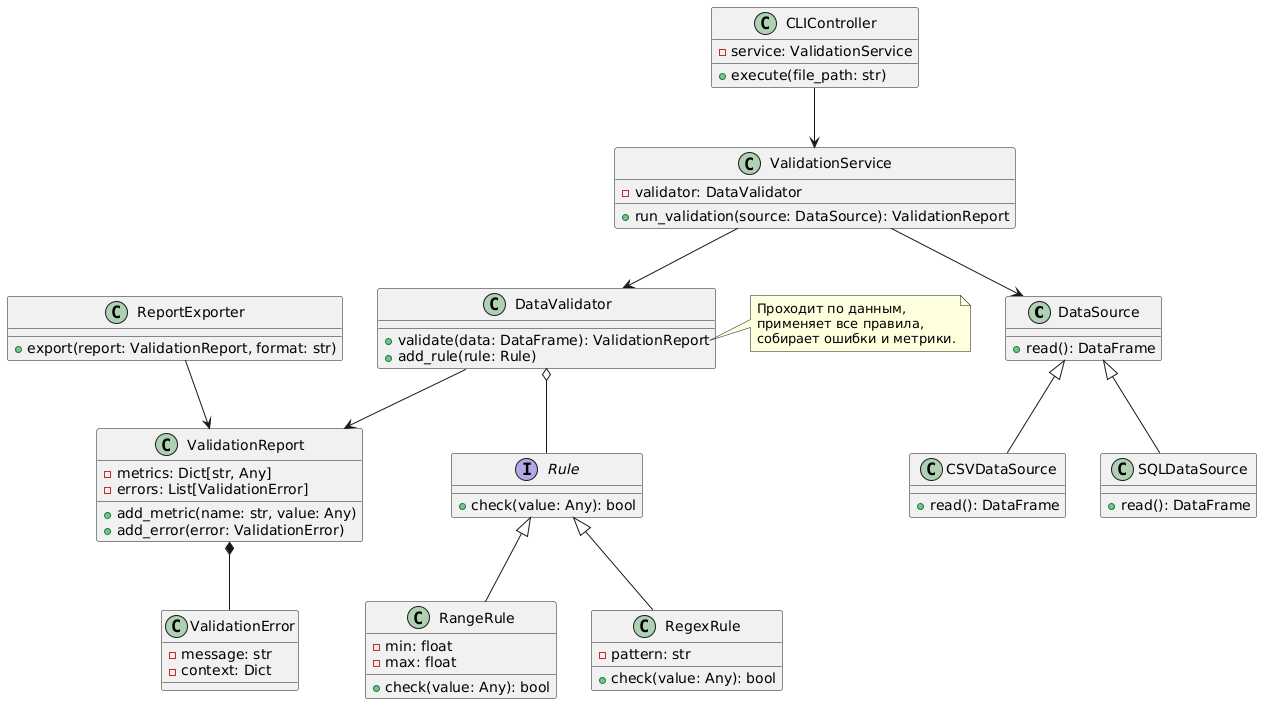

The diagram above was rendered by PlantUML. Its source (embedded in the PNG):
@startuml
' Domain Layer
class DataSource {
    +read(): DataFrame
    {abstract}
}

class CSVDataSource {
    +read(): DataFrame
}

class SQLDataSource {
    +read(): DataFrame
}

class DataValidator {
    +validate(data: DataFrame): ValidationReport
    +add_rule(rule: Rule)
}

interface Rule {
    +check(value: Any): bool
    {abstract}
}

class RangeRule {
    -min: float
    -max: float
    +check(value: Any): bool
}

class RegexRule {
    -pattern: str
    +check(value: Any): bool
}

class ValidationReport {
    -metrics: Dict[str, Any]
    -errors: List[ValidationError]
    +add_metric(name: str, value: Any)
    +add_error(error: ValidationError)
}

class ValidationError {
    -message: str
    -context: Dict
}

' Application Layer
class ValidationService {
    -validator: DataValidator
    +run_validation(source: DataSource): ValidationReport
}

' Infrastructure Layer
class ReportExporter {
    +export(report: ValidationReport, format: str)
}

class CLIController {
    -service: ValidationService
    +execute(file_path: str)
}

' Dependencies
DataSource <|-- CSVDataSource
DataSource <|-- SQLDataSource
Rule <|-- RangeRule
Rule <|-- RegexRule

DataValidator o-- Rule
DataValidator --> ValidationReport
ValidationReport *-- ValidationError
ValidationService --> DataValidator
ValidationService --> DataSource
CLIController --> ValidationService
ReportExporter --> ValidationReport

note right of DataValidator::validate
    Проходит по данным,
    применяет все правила,
    собирает ошибки и метрики.
end note
@enduml